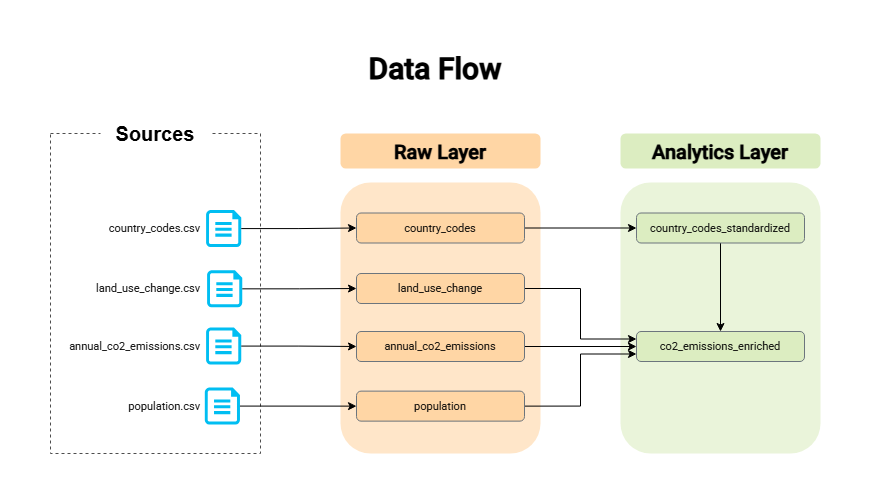

The diagram above was exported from draw.io. Its source (the exported page's mxGraphModel, read from the mxfile embedded in the PNG):
<mxGraphModel dx="1285" dy="708" grid="1" gridSize="10" guides="1" tooltips="1" connect="1" arrows="1" fold="1" page="1" pageScale="1" pageWidth="1169" pageHeight="827" math="0" shadow="0">
  <root>
    <mxCell id="0" />
    <mxCell id="1" parent="0" />
    <mxCell id="IvuX1hY_dAzYpDByWaQO-94" parent="1" style="rounded=0;whiteSpace=wrap;html=1;strokeColor=none;fontStyle=1;fontFamily=Roboto;fontSource=https%3A%2F%2Ffonts.googleapis.com%2Fcss%3Ffamily%3DRoboto;fontSize=30;" value="&lt;font&gt;Data Flow&lt;/font&gt;" vertex="1">
      <mxGeometry height="30" width="340" x="328" y="120" as="geometry" />
    </mxCell>
    <mxCell id="CIa2vl4nLyp9vxzC21TG-37" connectable="0" parent="1" style="group" value="" vertex="1">
      <mxGeometry height="335" width="770" x="113" y="185" as="geometry" />
    </mxCell>
    <mxCell id="nta4nTwZczfhEXt5wdB7-1" parent="CIa2vl4nLyp9vxzC21TG-37" style="rounded=0;whiteSpace=wrap;html=1;dashed=1;fillColor=none;strokeColor=#4D4D4D;" value="" vertex="1">
      <mxGeometry height="320" width="210" y="15" as="geometry" />
    </mxCell>
    <mxCell id="IvuX1hY_dAzYpDByWaQO-58" parent="CIa2vl4nLyp9vxzC21TG-37" style="rounded=0;whiteSpace=wrap;html=1;strokeColor=none;fontStyle=1" value="&lt;font style=&quot;font-size: 20px;&quot;&gt;Sources&lt;/font&gt;" vertex="1">
      <mxGeometry height="30" width="110" x="50" as="geometry" />
    </mxCell>
    <mxCell id="IvuX1hY_dAzYpDByWaQO-41" parent="CIa2vl4nLyp9vxzC21TG-37" style="rounded=1;whiteSpace=wrap;html=1;fillColor=#DCEDC1;strokeColor=none;strokeWidth=1;perimeterSpacing=0;shadow=0;glass=0;gradientColor=none;opacity=60;container=0;" value="" vertex="1">
      <mxGeometry height="271" width="200" x="570" y="64" as="geometry" />
    </mxCell>
    <mxCell id="nta4nTwZczfhEXt5wdB7-5" parent="CIa2vl4nLyp9vxzC21TG-37" style="rounded=1;whiteSpace=wrap;html=1;fillColor=#FFD6A5;strokeColor=none;strokeWidth=1;perimeterSpacing=0;shadow=0;glass=0;gradientColor=none;opacity=60;container=0;" value="" vertex="1">
      <mxGeometry height="271" width="200" x="290" y="64" as="geometry" />
    </mxCell>
    <mxCell id="nta4nTwZczfhEXt5wdB7-6" parent="CIa2vl4nLyp9vxzC21TG-37" style="rounded=1;whiteSpace=wrap;html=1;strokeColor=none;fillColor=#FFD6A5;gradientColor=none;fontFamily=Roboto;fontSource=https%3A%2F%2Ffonts.googleapis.com%2Fcss%3Ffamily%3DRoboto;fontStyle=1;fontSize=20;container=0;textShadow=0;labelBackgroundColor=none;labelBorderColor=none;" value="&lt;span&gt;Raw Layer&lt;/span&gt;" vertex="1">
      <mxGeometry height="35" width="200" x="290" y="15" as="geometry" />
    </mxCell>
    <mxCell id="IvuX1hY_dAzYpDByWaQO-39" parent="CIa2vl4nLyp9vxzC21TG-37" style="rounded=1;whiteSpace=wrap;html=1;strokeColor=none;fillColor=#DCEDC1;gradientColor=none;fontFamily=Roboto;fontSource=https%3A%2F%2Ffonts.googleapis.com%2Fcss%3Ffamily%3DRoboto;fontStyle=1;fontSize=20;container=0;" value="Analytics Layer" vertex="1">
      <mxGeometry height="35" width="200" x="570" y="15" as="geometry" />
    </mxCell>
    <mxCell id="CIa2vl4nLyp9vxzC21TG-16" edge="1" parent="CIa2vl4nLyp9vxzC21TG-37" source="IvuX1hY_dAzYpDByWaQO-14" style="edgeStyle=orthogonalEdgeStyle;rounded=0;orthogonalLoop=1;jettySize=auto;html=1;exitX=1;exitY=0.5;exitDx=0;exitDy=0;entryX=0;entryY=0.5;entryDx=0;entryDy=0;" target="IvuX1hY_dAzYpDByWaQO-107">
      <mxGeometry relative="1" as="geometry">
        <mxPoint x="860" y="235" as="targetPoint" />
      </mxGeometry>
    </mxCell>
    <mxCell id="IvuX1hY_dAzYpDByWaQO-14" parent="CIa2vl4nLyp9vxzC21TG-37" style="rounded=1;whiteSpace=wrap;html=1;fillColor=light-dark(#FFD6A5,#4B2D08);strokeColor=#6C757D;glass=0;gradientColor=none;strokeWidth=1;container=0;fontFamily=Roboto;fontSource=https%3A%2F%2Ffonts.googleapis.com%2Fcss%3Ffamily%3DRoboto;fontSize=11;" value="&lt;span&gt;annual_co2_emissions&lt;/span&gt;" vertex="1">
      <mxGeometry height="30" width="168" x="306" y="213" as="geometry" />
    </mxCell>
    <mxCell id="CIa2vl4nLyp9vxzC21TG-14" edge="1" parent="CIa2vl4nLyp9vxzC21TG-37" source="IvuX1hY_dAzYpDByWaQO-95" style="edgeStyle=orthogonalEdgeStyle;rounded=0;orthogonalLoop=1;jettySize=auto;html=1;exitX=1;exitY=0.5;exitDx=0;exitDy=0;entryX=0;entryY=0.5;entryDx=0;entryDy=0;" target="IvuX1hY_dAzYpDByWaQO-108">
      <mxGeometry relative="1" as="geometry" />
    </mxCell>
    <mxCell id="IvuX1hY_dAzYpDByWaQO-95" parent="CIa2vl4nLyp9vxzC21TG-37" style="rounded=1;whiteSpace=wrap;html=1;fillColor=light-dark(#FFD6A5,#4B2D08);strokeColor=#6C757D;glass=0;gradientColor=none;strokeWidth=1;container=0;fontFamily=Roboto;fontSource=https%3A%2F%2Ffonts.googleapis.com%2Fcss%3Ffamily%3DRoboto;fontSize=11;" value="&lt;span&gt;country_codes&lt;/span&gt;" vertex="1">
      <mxGeometry height="30" width="168" x="306" y="94.5" as="geometry" />
    </mxCell>
    <mxCell id="CIa2vl4nLyp9vxzC21TG-15" edge="1" parent="CIa2vl4nLyp9vxzC21TG-37" source="IvuX1hY_dAzYpDByWaQO-96" style="edgeStyle=orthogonalEdgeStyle;rounded=0;orthogonalLoop=1;jettySize=auto;html=1;exitX=1;exitY=0.5;exitDx=0;exitDy=0;entryX=0;entryY=0.25;entryDx=0;entryDy=0;" target="IvuX1hY_dAzYpDByWaQO-107">
      <mxGeometry relative="1" as="geometry" />
    </mxCell>
    <mxCell id="IvuX1hY_dAzYpDByWaQO-96" parent="CIa2vl4nLyp9vxzC21TG-37" style="rounded=1;whiteSpace=wrap;html=1;fillColor=light-dark(#FFD6A5,#4B2D08);strokeColor=#6C757D;glass=0;gradientColor=none;strokeWidth=1;container=0;fontFamily=Roboto;fontSource=https%3A%2F%2Ffonts.googleapis.com%2Fcss%3Ffamily%3DRoboto;fontSize=11;" value="&lt;span&gt;land_use_change&lt;/span&gt;" vertex="1">
      <mxGeometry height="30" width="168" x="306" y="155" as="geometry" />
    </mxCell>
    <mxCell id="CIa2vl4nLyp9vxzC21TG-17" edge="1" parent="CIa2vl4nLyp9vxzC21TG-37" source="IvuX1hY_dAzYpDByWaQO-97" style="edgeStyle=orthogonalEdgeStyle;rounded=0;orthogonalLoop=1;jettySize=auto;html=1;exitX=1;exitY=0.5;exitDx=0;exitDy=0;entryX=0;entryY=0.75;entryDx=0;entryDy=0;" target="IvuX1hY_dAzYpDByWaQO-107">
      <mxGeometry relative="1" as="geometry">
        <mxPoint x="860" y="235" as="targetPoint" />
      </mxGeometry>
    </mxCell>
    <mxCell id="IvuX1hY_dAzYpDByWaQO-97" parent="CIa2vl4nLyp9vxzC21TG-37" style="rounded=1;whiteSpace=wrap;html=1;fillColor=light-dark(#FFD6A5,#4B2D08);strokeColor=#6C757D;glass=0;gradientColor=none;strokeWidth=1;container=0;fontFamily=Roboto;fontSource=https%3A%2F%2Ffonts.googleapis.com%2Fcss%3Ffamily%3DRoboto;fontSize=11;" value="&lt;span&gt;population&lt;/span&gt;" vertex="1">
      <mxGeometry height="30" width="168" x="306" y="272.63" as="geometry" />
    </mxCell>
    <mxCell id="IvuX1hY_dAzYpDByWaQO-107" parent="CIa2vl4nLyp9vxzC21TG-37" style="rounded=1;whiteSpace=wrap;html=1;fillColor=light-dark(#DCEDC1,#4B2D08);strokeColor=#6C757D;glass=0;gradientColor=none;strokeWidth=1;container=0;fontFamily=Roboto;fontSource=https%3A%2F%2Ffonts.googleapis.com%2Fcss%3Ffamily%3DRoboto;fontSize=11;" value="co2_emissions_enriched" vertex="1">
      <mxGeometry height="30" width="168" x="586" y="213" as="geometry" />
    </mxCell>
    <mxCell id="CIa2vl4nLyp9vxzC21TG-18" edge="1" parent="CIa2vl4nLyp9vxzC21TG-37" source="IvuX1hY_dAzYpDByWaQO-108" style="edgeStyle=orthogonalEdgeStyle;rounded=0;orthogonalLoop=1;jettySize=auto;html=1;exitX=0.5;exitY=1;exitDx=0;exitDy=0;entryX=0.5;entryY=0;entryDx=0;entryDy=0;" target="IvuX1hY_dAzYpDByWaQO-107">
      <mxGeometry relative="1" as="geometry" />
    </mxCell>
    <mxCell id="IvuX1hY_dAzYpDByWaQO-108" parent="CIa2vl4nLyp9vxzC21TG-37" style="rounded=1;whiteSpace=wrap;html=1;fillColor=light-dark(#DCEDC1,#4B2D08);strokeColor=#6C757D;glass=0;gradientColor=none;strokeWidth=1;container=0;fontFamily=Roboto;fontSource=https%3A%2F%2Ffonts.googleapis.com%2Fcss%3Ffamily%3DRoboto;fontSize=11;" value="country_codes_standardized" vertex="1">
      <mxGeometry height="30" width="168" x="586" y="94.5" as="geometry" />
    </mxCell>
    <mxCell id="CIa2vl4nLyp9vxzC21TG-23" connectable="0" parent="CIa2vl4nLyp9vxzC21TG-37" style="group;aspect=fixed;" value="" vertex="1">
      <mxGeometry height="56.25" width="69.31" x="120" y="255" as="geometry" />
    </mxCell>
    <mxCell id="CIa2vl4nLyp9vxzC21TG-24" parent="CIa2vl4nLyp9vxzC21TG-23" style="verticalLabelPosition=bottom;html=1;verticalAlign=top;align=center;strokeColor=none;fillColor=#00BEF2;shape=mxgraph.azure.cloud_services_configuration_file;pointerEvents=1;aspect=fixed;" value="" vertex="1">
      <mxGeometry height="37.03160243610748" width="35.15340616392085" x="34.31028985507247" y="14.062499999999998" as="geometry" />
    </mxCell>
    <mxCell id="CIa2vl4nLyp9vxzC21TG-13" parent="CIa2vl4nLyp9vxzC21TG-23" style="text;html=1;whiteSpace=wrap;strokeColor=none;fillColor=none;align=right;verticalAlign=middle;rounded=0;autosize=1;resizable=0;fontSize=11;fontFamily=Roboto;fontSource=https%3A%2F%2Ffonts.googleapis.com%2Fcss%3Ffamily%3DRoboto;container=0;" value="population.csv" vertex="1">
      <mxGeometry height="30" width="100" x="-68.26999999999998" y="17.579999999999984" as="geometry" />
    </mxCell>
    <mxCell id="IvuX1hY_dAzYpDByWaQO-60" connectable="0" parent="CIa2vl4nLyp9vxzC21TG-37" style="group;aspect=fixed;" value="" vertex="1">
      <mxGeometry height="79.75" width="111.71000000000001" x="126.46999999999997" y="195" as="geometry" />
    </mxCell>
    <mxCell id="IvuX1hY_dAzYpDByWaQO-62" parent="IvuX1hY_dAzYpDByWaQO-60" style="verticalLabelPosition=bottom;html=1;verticalAlign=top;align=center;strokeColor=none;fillColor=#00BEF2;shape=mxgraph.azure.cloud_services_configuration_file;pointerEvents=1;aspect=fixed;" value="" vertex="1">
      <mxGeometry height="37.03160243610748" width="35.15340616392085" x="29.130289855072466" y="14.062499999999998" as="geometry" />
    </mxCell>
    <mxCell id="IvuX1hY_dAzYpDByWaQO-66" parent="CIa2vl4nLyp9vxzC21TG-37" style="text;html=1;whiteSpace=wrap;strokeColor=none;fillColor=none;align=right;verticalAlign=middle;rounded=0;autosize=1;resizable=0;fontSize=11;fontFamily=Roboto;fontSource=https%3A%2F%2Ffonts.googleapis.com%2Fcss%3Ffamily%3DRoboto;container=0;" value="annual_co2_emissions.csv" vertex="1">
      <mxGeometry height="30" width="150" x="2" y="213" as="geometry" />
    </mxCell>
    <mxCell id="CIa2vl4nLyp9vxzC21TG-21" connectable="0" parent="CIa2vl4nLyp9vxzC21TG-37" style="group;aspect=fixed;" value="" vertex="1">
      <mxGeometry height="56.25" width="69.31" x="127.47" y="138.75" as="geometry" />
    </mxCell>
    <mxCell id="CIa2vl4nLyp9vxzC21TG-22" parent="CIa2vl4nLyp9vxzC21TG-21" style="verticalLabelPosition=bottom;html=1;verticalAlign=top;align=center;strokeColor=none;fillColor=#00BEF2;shape=mxgraph.azure.cloud_services_configuration_file;pointerEvents=1;aspect=fixed;" value="" vertex="1">
      <mxGeometry height="37.03160243610748" width="35.15340616392085" x="29.130289855072466" y="13.062499999999998" as="geometry" />
    </mxCell>
    <mxCell id="CIa2vl4nLyp9vxzC21TG-9" parent="CIa2vl4nLyp9vxzC21TG-21" style="text;html=1;whiteSpace=wrap;strokeColor=none;fillColor=none;align=right;verticalAlign=middle;rounded=0;autosize=1;resizable=0;fontSize=11;fontFamily=Roboto;fontSource=https%3A%2F%2Ffonts.googleapis.com%2Fcss%3Ffamily%3DRoboto;container=0;" value="land_use_change.csv" vertex="1">
      <mxGeometry height="30" width="130" x="-105.74" y="16.25" as="geometry" />
    </mxCell>
    <mxCell id="CIa2vl4nLyp9vxzC21TG-19" connectable="0" parent="CIa2vl4nLyp9vxzC21TG-37" style="group;aspect=fixed;" value="" vertex="1">
      <mxGeometry height="56.25" width="69.31" x="126.47" y="77.5" as="geometry" />
    </mxCell>
    <mxCell id="CIa2vl4nLyp9vxzC21TG-20" parent="CIa2vl4nLyp9vxzC21TG-19" style="verticalLabelPosition=bottom;html=1;verticalAlign=top;align=center;strokeColor=none;fillColor=#00BEF2;shape=mxgraph.azure.cloud_services_configuration_file;pointerEvents=1;aspect=fixed;" value="" vertex="1">
      <mxGeometry height="37.03160243610748" width="35.15340616392085" x="29.130289855072466" y="14.062499999999998" as="geometry" />
    </mxCell>
    <mxCell id="CIa2vl4nLyp9vxzC21TG-5" parent="CIa2vl4nLyp9vxzC21TG-19" style="text;html=1;whiteSpace=wrap;strokeColor=none;fillColor=none;align=right;verticalAlign=middle;rounded=0;autosize=1;resizable=0;fontSize=11;fontFamily=Roboto;fontSource=https%3A%2F%2Ffonts.googleapis.com%2Fcss%3Ffamily%3DRoboto;container=0;" value="country_codes.csv" vertex="1">
      <mxGeometry height="30" width="110" x="-84.74" y="17" as="geometry" />
    </mxCell>
    <mxCell id="CIa2vl4nLyp9vxzC21TG-31" edge="1" parent="CIa2vl4nLyp9vxzC21TG-37" source="CIa2vl4nLyp9vxzC21TG-20" style="edgeStyle=orthogonalEdgeStyle;rounded=0;orthogonalLoop=1;jettySize=auto;html=1;exitX=1;exitY=0.5;exitDx=0;exitDy=0;exitPerimeter=0;entryX=0;entryY=0.5;entryDx=0;entryDy=0;" target="IvuX1hY_dAzYpDByWaQO-95">
      <mxGeometry relative="1" as="geometry" />
    </mxCell>
    <mxCell id="CIa2vl4nLyp9vxzC21TG-32" edge="1" parent="CIa2vl4nLyp9vxzC21TG-37" source="CIa2vl4nLyp9vxzC21TG-22" style="edgeStyle=orthogonalEdgeStyle;rounded=0;orthogonalLoop=1;jettySize=auto;html=1;exitX=1;exitY=0.5;exitDx=0;exitDy=0;exitPerimeter=0;entryX=0;entryY=0.5;entryDx=0;entryDy=0;" target="IvuX1hY_dAzYpDByWaQO-96">
      <mxGeometry relative="1" as="geometry" />
    </mxCell>
    <mxCell id="CIa2vl4nLyp9vxzC21TG-33" edge="1" parent="CIa2vl4nLyp9vxzC21TG-37" source="IvuX1hY_dAzYpDByWaQO-62" style="edgeStyle=orthogonalEdgeStyle;rounded=0;orthogonalLoop=1;jettySize=auto;html=1;exitX=1;exitY=0.5;exitDx=0;exitDy=0;exitPerimeter=0;entryX=0;entryY=0.5;entryDx=0;entryDy=0;" target="IvuX1hY_dAzYpDByWaQO-14">
      <mxGeometry relative="1" as="geometry" />
    </mxCell>
    <mxCell id="CIa2vl4nLyp9vxzC21TG-34" edge="1" parent="CIa2vl4nLyp9vxzC21TG-37" source="CIa2vl4nLyp9vxzC21TG-24" style="edgeStyle=orthogonalEdgeStyle;rounded=0;orthogonalLoop=1;jettySize=auto;html=1;exitX=1;exitY=0.5;exitDx=0;exitDy=0;exitPerimeter=0;entryX=0;entryY=0.5;entryDx=0;entryDy=0;" target="IvuX1hY_dAzYpDByWaQO-97">
      <mxGeometry relative="1" as="geometry" />
    </mxCell>
  </root>
</mxGraphModel>